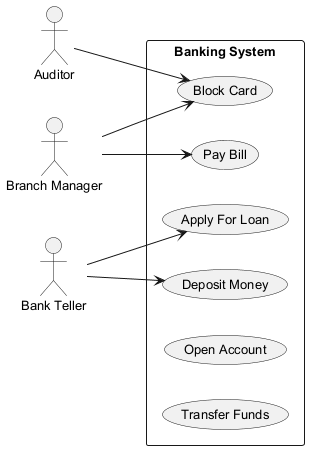

The diagram above was rendered by PlantUML. Its source (embedded in the PNG):
@startuml
skinparam monochrome true
skinparam defaultFontSize 13
left to right direction
actor "Auditor" as Auditor
actor "Bank Teller" as BankTeller
actor "Branch Manager" as BranchManager
rectangle "Banking System" {
  usecase "Apply For Loan" as UC_ApplyForLoan
  usecase "Deposit Money" as UC_DepositMoney
  usecase "Pay Bill" as UC_PayBill
  usecase "Block Card" as UC_BlockCard
  usecase "Open Account" as UC_OpenAccount
  usecase "Transfer Funds" as UC_TransferFunds
}
Auditor --> UC_BlockCard
BankTeller --> UC_ApplyForLoan
BankTeller --> UC_DepositMoney
BranchManager --> UC_PayBill
BranchManager --> UC_BlockCard
@enduml